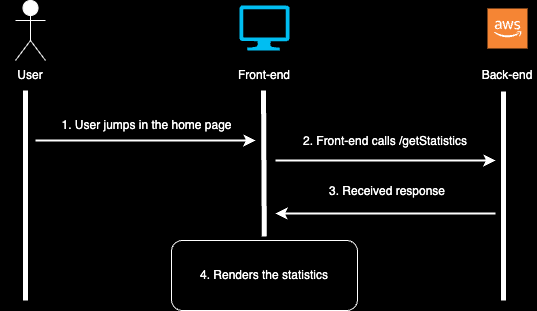

The diagram above was exported from draw.io. Its source (the exported page's mxGraphModel, read from the mxfile embedded in the PNG):
<mxGraphModel dx="1026" dy="651" grid="1" gridSize="10" guides="1" tooltips="1" connect="1" arrows="1" fold="1" page="1" pageScale="1" pageWidth="827" pageHeight="1169" background="#000000" math="0" shadow="0">
  <root>
    <mxCell id="0" />
    <mxCell id="1" parent="0" />
    <mxCell id="GoG826L9jIJSFtWk2_07-3" value="" style="endArrow=none;html=1;rounded=0;strokeColor=#FFFFFF;strokeWidth=5;" parent="1" edge="1">
      <mxGeometry width="50" height="50" relative="1" as="geometry">
        <mxPoint x="80" y="320" as="sourcePoint" />
        <mxPoint x="80" y="110" as="targetPoint" />
      </mxGeometry>
    </mxCell>
    <mxCell id="GoG826L9jIJSFtWk2_07-4" value="" style="endArrow=none;html=1;rounded=0;strokeColor=#FFFFFF;strokeWidth=5;" parent="1" source="GoG826L9jIJSFtWk2_07-22" edge="1">
      <mxGeometry width="50" height="50" relative="1" as="geometry">
        <mxPoint x="320" y="630" as="sourcePoint" />
        <mxPoint x="318" y="110" as="targetPoint" />
      </mxGeometry>
    </mxCell>
    <mxCell id="GoG826L9jIJSFtWk2_07-5" value="" style="endArrow=none;html=1;rounded=0;strokeColor=#FFFFFF;strokeWidth=5;" parent="1" edge="1">
      <mxGeometry width="50" height="50" relative="1" as="geometry">
        <mxPoint x="558" y="320" as="sourcePoint" />
        <mxPoint x="558" y="111" as="targetPoint" />
      </mxGeometry>
    </mxCell>
    <mxCell id="GoG826L9jIJSFtWk2_07-7" value="Actor" style="shape=umlActor;verticalLabelPosition=bottom;verticalAlign=top;html=1;outlineConnect=0;fillColor=#FFFFFF;strokeColor=#FFFFFF;" parent="1" vertex="1">
      <mxGeometry x="70" y="20" width="30" height="60" as="geometry" />
    </mxCell>
    <mxCell id="GoG826L9jIJSFtWk2_07-8" value="User" style="text;strokeColor=none;align=center;fillColor=none;html=1;verticalAlign=middle;whiteSpace=wrap;rounded=0;fontColor=#FFFFFF;" parent="1" vertex="1">
      <mxGeometry x="55" y="80" width="60" height="30" as="geometry" />
    </mxCell>
    <mxCell id="GoG826L9jIJSFtWk2_07-9" value="" style="verticalLabelPosition=bottom;html=1;verticalAlign=top;align=center;strokeColor=none;fillColor=#00BEF2;shape=mxgraph.azure.computer;pointerEvents=1;" parent="1" vertex="1">
      <mxGeometry x="294" y="25" width="50" height="45" as="geometry" />
    </mxCell>
    <mxCell id="GoG826L9jIJSFtWk2_07-10" value="Front-end" style="text;strokeColor=none;align=center;fillColor=none;html=1;verticalAlign=middle;whiteSpace=wrap;rounded=0;fontColor=#FFFFFF;" parent="1" vertex="1">
      <mxGeometry x="289" y="80" width="60" height="30" as="geometry" />
    </mxCell>
    <mxCell id="GoG826L9jIJSFtWk2_07-11" value="" style="outlineConnect=0;dashed=0;verticalLabelPosition=bottom;verticalAlign=top;align=center;html=1;shape=mxgraph.aws3.cloud_2;fillColor=#F58534;gradientColor=none;" parent="1" vertex="1">
      <mxGeometry x="542" y="28" width="40" height="40" as="geometry" />
    </mxCell>
    <mxCell id="GoG826L9jIJSFtWk2_07-12" value="Back-end" style="text;strokeColor=none;align=center;fillColor=none;html=1;verticalAlign=middle;whiteSpace=wrap;rounded=0;fontColor=#FFFFFF;" parent="1" vertex="1">
      <mxGeometry x="532" y="80" width="60" height="30" as="geometry" />
    </mxCell>
    <mxCell id="GoG826L9jIJSFtWk2_07-15" value="" style="endArrow=classic;html=1;rounded=0;strokeColor=#FFFFFF;strokeWidth=2;" parent="1" edge="1">
      <mxGeometry width="50" height="50" relative="1" as="geometry">
        <mxPoint x="90" y="160" as="sourcePoint" />
        <mxPoint x="310" y="160" as="targetPoint" />
      </mxGeometry>
    </mxCell>
    <mxCell id="GoG826L9jIJSFtWk2_07-16" value="&lt;font color=&quot;#ffffff&quot;&gt;1. User jumps in the home page&lt;/font&gt;" style="text;strokeColor=none;align=center;fillColor=none;html=1;verticalAlign=middle;whiteSpace=wrap;rounded=0;" parent="1" vertex="1">
      <mxGeometry x="109" y="130" width="185" height="30" as="geometry" />
    </mxCell>
    <mxCell id="GoG826L9jIJSFtWk2_07-18" value="" style="endArrow=classic;html=1;rounded=0;strokeColor=#FFFFFF;strokeWidth=2;" parent="1" edge="1">
      <mxGeometry width="50" height="50" relative="1" as="geometry">
        <mxPoint x="330" y="180" as="sourcePoint" />
        <mxPoint x="550" y="180" as="targetPoint" />
      </mxGeometry>
    </mxCell>
    <mxCell id="GoG826L9jIJSFtWk2_07-19" value="&lt;font color=&quot;#ffffff&quot;&gt;2. Front-end calls /getStatistics&lt;/font&gt;" style="text;strokeColor=none;align=center;fillColor=none;html=1;verticalAlign=middle;whiteSpace=wrap;rounded=0;" parent="1" vertex="1">
      <mxGeometry x="340" y="146" width="200" height="30" as="geometry" />
    </mxCell>
    <mxCell id="GoG826L9jIJSFtWk2_07-20" value="" style="endArrow=classic;html=1;rounded=0;strokeColor=#FFFFFF;strokeWidth=2;" parent="1" edge="1">
      <mxGeometry width="50" height="50" relative="1" as="geometry">
        <mxPoint x="550" y="233" as="sourcePoint" />
        <mxPoint x="330" y="233" as="targetPoint" />
      </mxGeometry>
    </mxCell>
    <mxCell id="GoG826L9jIJSFtWk2_07-21" value="&lt;font color=&quot;#ffffff&quot;&gt;3. Received response&lt;/font&gt;" style="text;strokeColor=none;align=center;fillColor=none;html=1;verticalAlign=middle;whiteSpace=wrap;rounded=0;" parent="1" vertex="1">
      <mxGeometry x="342" y="196" width="200" height="30" as="geometry" />
    </mxCell>
    <mxCell id="GoG826L9jIJSFtWk2_07-22" value="&lt;font color=&quot;#ffffff&quot;&gt;4. Renders the statistics&lt;/font&gt;" style="rounded=1;whiteSpace=wrap;html=1;perimeterSpacing=4;strokeColor=#FFFFFF;fillColor=#000000;" parent="1" vertex="1">
      <mxGeometry x="226" y="260" width="186" height="70" as="geometry" />
    </mxCell>
  </root>
</mxGraphModel>